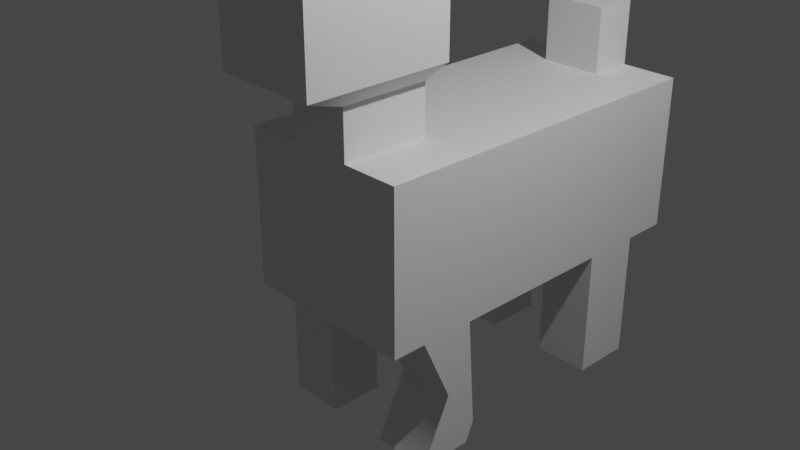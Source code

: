 # Source: DOGGOANIM.blend  (saved by Blender 2.82.7; exported with 4.5.12 LTS)
import bpy
from mathutils import Matrix  # noqa: F401  (used for matrix-valued properties, if any)

bpy.ops.wm.read_factory_settings(use_empty=True)
scene = bpy.context.scene
scene.name = 'Scene'

# ---- collections
col_collection = bpy.data.collections.new('Collection'); scene.collection.children.link(col_collection)

# ---- materials (node trees are filled in below, after node groups)
mat_material_001 = bpy.data.materials.new('Material.001')
mat_material_001.use_transparent_shadow = False

# ---- material node trees
mat_material_001.use_nodes = True; mat_material_001.node_tree.nodes.clear()
_N = mat_material_001.node_tree.nodes; _L = mat_material_001.node_tree.links
n0 = _N.new('ShaderNodeOutputMaterial'); n0.name = 'Material Output'; n0.location = (300, 300)
n1 = _N.new('ShaderNodeBsdfPrincipled'); n1.name = 'Principled BSDF'; n1.location = (10, 300)
n1.distribution = 'GGX'
n1.subsurface_method = 'BURLEY'
n1.inputs[3].default_value = 1.45
n1.inputs[27].default_value = (0.0, 0.0, 0.0, 1.0)
n1.inputs[28].default_value = 1.0
_L.new(n1.outputs[0], n0.inputs[0])
n0.is_active_output = True

# ---- world
world_world = bpy.data.worlds.new('World'); scene.world = world_world
world_world.use_nodes = True; world_world.node_tree.nodes.clear()
_N = world_world.node_tree.nodes; _L = world_world.node_tree.links
n0 = _N.new('ShaderNodeOutputWorld'); n0.name = 'World Output'; n0.location = (300, 300)
n1 = _N.new('ShaderNodeBackground'); n1.name = 'Background'; n1.location = (10, 300)
n1.inputs[0].default_value = (0.05088, 0.05088, 0.05088, 1.0)
_L.new(n1.outputs[0], n0.inputs[0])
n0.is_active_output = True
world_world.color = (0.05088, 0.05088, 0.05088)
world_world.use_sun_shadow = False
world_world.sun_shadow_jitter_overblur = 0.0

# ---- cameras
cam_camera = bpy.data.cameras.new('Camera')
cam_camera.clip_end = 100.0
cam_camera.ortho_scale = 7.314

# ---- lights
light_light = bpy.data.lights.new('Light', 'POINT')
light_light.transmission_factor = 0.0
light_light.energy = 1000.0
light_light.shadow_soft_size = 0.1
light_light.shadow_maximum_resolution = 0.006
light_light.use_absolute_resolution = True

# ---- meshes
me_cube_001 = bpy.data.meshes.new('Cube.001')
me_cube_001.from_pydata([(-0.3714, 1.0, 0.6094), (-1.0, 1.0, 0.6094), (-1.0, 1.0, 1.0), (-0.3714, 1.0, 1.0), (-0.3714, -0.7785, 1.0), (-1.0, -0.7785, 1.0), (-1.0, -0.7785, -0.01276), (-1.0, 1.0, -0.01276), (-1.0, 1.0, -0.4544), (-1.0, -0.7785, -0.4544), (0.3465, -0.7785, 0.6094), (1.0, -0.7785, 0.6094), (1.0, -0.7785, 1.0), (0.3465, -0.7785, 1.0), (1.0, 1.0, 0.6094), (1.0, 1.0, 1.0), (-0.3714, -0.7785, -0.4544), (-1.0, -0.7785, -1.442), (-0.3714, -0.7785, -1.442), (-0.3714, -0.7785, -2.647), (-1.0, -0.7785, -2.647), (-1.0, -0.7785, -3.162), (-0.3714, -0.7785, -3.162), (0.3465, 1.0, -0.4544), (1.0, 1.0, -0.4544), (1.0, 1.0, -1.442), (0.3465, 1.0, -1.442), (1.0, -0.7785, -0.4544), (1.0, -0.7785, -1.442), (-1.0, 1.0, -1.442), (0.3465, -0.7785, -3.162), (0.3465, 1.0, -3.162), (1.0, 1.0, -3.162), (1.0, -0.7785, -3.162), (0.3465, 1.0, -2.647), (1.0, 1.0, -2.647), (1.0, -0.7785, -2.647), (-1.0, 1.0, -2.647), (-1.0, 1.0, -3.162), (1.0, -0.7785, 0.2983), (1.0, 1.0, 0.2983), (0.3465, -0.7785, -2.647), (1.0, -2.249, -2.647), (0.3465, -2.249, -2.647), (-1.0, -0.7785, 0.6094), (-0.3714, 1.0, 0.2983), (-1.0, 1.0, 0.2983), (-0.3714, 1.0, -0.4544), (-0.3714, 1.0, -0.01276), (0.3465, -0.7785, -0.4544), (1.0, -0.7785, -0.01276), (0.3465, -0.7785, -0.01276), (1.0, 1.0, -0.01276), (-1.0, -0.7785, 0.2983), (-1.0, 1.0, -1.957), (-1.0, -0.7785, -1.957), (1.0, -0.7785, -1.957), (1.0, 1.0, -1.957), (0.3465, 1.0, -1.957), (-0.3714, -0.7785, -1.957), (0.3465, -0.7785, -1.957), (0.3465, -2.249, -1.957), (1.0, -2.249, -1.957), (-1.0, -2.249, -0.01276), (-1.0, -2.249, 0.2983), (0.1412, 1.0, -1.957), (0.1412, 1.0, -2.647), (0.3465, -0.7785, -1.442), (0.1412, 1.0, -1.442), (0.1412, -0.7785, -0.4544), (0.1412, -0.7785, -0.01276), (0.3465, 1.0, -0.01276), (0.3465, 1.0, 0.2983), (0.3465, 1.0, 0.6094), (0.1412, -0.7785, 0.2983), (0.3465, -0.7785, 0.2983), (0.1412, -0.7785, 0.6094), (-0.1887, 1.0, -3.162), (-0.3714, 1.0, -3.162), (-0.3714, 1.746, -3.162), (-0.1887, 1.746, -3.162), (0.1412, -0.7785, -3.162), (0.1412, 1.0, -3.162), (0.1412, 1.0, -0.4544), (0.1412, -0.7785, 1.0), (0.3465, 1.0, 1.0), (-0.3714, -0.7785, 0.6094), (-0.3714, 1.0, -1.442), (-0.3714, 1.0, -2.647), (-0.3714, -2.249, -1.957), (-0.3714, -2.249, -2.647), (-0.3714, -0.7785, -0.01276), (-0.3714, 1.0, -1.957), (-0.1887, -0.7785, -1.957), (-0.1887, -0.7785, -2.647), (-0.1887, -0.7785, -1.442), (-0.1887, 1.0, -0.4544), (-0.1887, 1.0, -0.01276), (-0.3714, 1.55, 1.0), (-0.3714, 1.55, 0.6094), (-0.1887, -0.7785, -3.162), (-0.1887, -0.7785, -0.4544), (-0.1887, -0.7785, 1.0), (-0.1887, 1.0, 1.0), (-0.3714, 1.55, -0.01276), (-0.1887, 1.55, -0.01276), (0.3465, 1.55, 1.0), (0.3465, 1.55, 0.6094), (0.578, 1.772, 0.9409), (0.578, 1.772, 1.583), (-0.3714, 1.55, 0.2983), (-0.6029, 1.772, 0.9409), (-0.6029, 1.772, 0.4292), (0.3465, 1.55, -0.01276), (0.3465, 1.55, 0.2983), (0.1412, 1.0, 1.0), (0.1412, 1.55, 1.0), (0.2403, 1.772, 1.583), (0.578, 2.839, 1.583), (0.2403, 2.839, 1.583), (-0.6029, 1.772, 1.583), (-0.6029, 2.839, 1.583), (-0.6029, 2.839, 0.9409), (-0.6029, 1.772, -0.08259), (-0.3024, 1.772, -0.08259), (0.578, 1.772, -0.08259), (0.578, 1.772, 0.4292), (-0.3024, 2.839, 0.4292), (-0.6029, 2.839, 0.4292), (-0.3024, 2.839, 0.9409), (-0.3024, 2.839, 1.583), (0.578, 2.839, -0.08259), (0.578, 2.839, 0.4292), (0.578, 2.839, 0.9409), (-0.6029, 2.839, -0.08259), (-0.3024, 2.839, -0.08259), (0.3465, -2.249, 0.2983), (1.0, -2.249, 0.2983), (1.0, -2.249, 0.6094), (0.3465, -2.249, 0.6094), (-1.0, -2.249, -1.957), (-1.0, -2.249, -2.647), (-0.3714, -2.249, 0.2983), (-0.3714, -2.249, 0.6094), (-1.0, -2.249, 0.6094), (-0.3714, -0.7785, 0.2983), (0.3465, -2.249, -0.01276), (-0.3714, -2.249, -0.01276), (1.0, -2.249, -0.01276), (0.1412, 1.746, -2.647), (0.3465, 1.746, -2.647), (0.3465, 1.746, -3.162), (0.1412, 1.746, -3.162), (-0.3714, 1.746, -2.647), (-0.3024, 3.495, -0.08259), (-0.3024, 3.495, 0.4292), (-0.1887, -0.7785, -0.01276), (-0.1887, -0.7785, 0.2983), (0.2403, 2.839, -0.08259), (0.2403, 2.839, 0.4292), (0.2403, 3.495, 0.4292), (0.2403, 3.495, -0.08259), (-0.1887, 1.0, -2.647), (-0.1887, 1.746, -2.647), (0.2403, 1.772, -0.08259), (0.2403, 2.839, 0.9409), (-0.1887, 1.55, 1.0), (-0.3024, 1.772, 1.583), (0.1412, 1.55, -0.01276), (0.1412, 1.0, -0.01276), (0.1412, -0.7785, -1.442), (0.1412, -0.7785, -2.647), (0.1412, -0.7785, -1.957), (-0.1887, -0.7785, 0.6094), (-0.1887, 1.0, -1.442), (-0.1887, 1.0, -1.957), (-0.6029, 3.495, -0.08259), (-0.6029, 3.495, 0.4292), (0.578, 3.495, -0.08259), (0.578, 3.495, 0.4292), (-1.0, -1.514, 0.2983), (-1.0, -1.514, -0.01276), (-0.3714, -1.514, 0.2983), (-0.3714, -1.514, 0.6094), (-1.0, -1.514, 0.6094), (-0.3714, -1.514, -0.01276), (0.3465, -1.521, -2.647), (1.0, -1.521, -2.647), (1.0, -1.521, -1.957), (0.3465, -1.521, -1.957), (-0.3714, -1.514, -2.647), (-0.3714, -1.514, -1.957), (-1.0, -1.514, -1.957), (-1.0, -1.514, -2.647), (1.0, -1.775, 0.07587), (1.0, -1.527, 0.2633), (0.3465, -1.527, 0.2633), (0.3465, -1.775, 0.07587), (0.3465, -2.023, -0.1116), (1.0, -2.023, -0.1116)], [], [(0, 1, 2, 3), (4, 3, 2, 5), (6, 7, 8, 9), (10, 11, 12, 13), (11, 14, 15, 12), (16, 9, 17, 18), (19, 20, 21, 22), (23, 24, 25, 26), (24, 27, 28, 25), (9, 8, 29, 17), (30, 31, 32, 33), (34, 35, 32, 31), (35, 36, 33, 32), (20, 37, 38, 21), (39, 40, 14, 11), (186, 187, 42, 43), (5, 2, 1, 44), (45, 46, 1, 0), (47, 8, 7, 48), (49, 27, 50, 51), (27, 24, 52, 50), (53, 46, 7, 6), (17, 29, 54, 55), (25, 28, 56, 57), (26, 25, 57, 58), (18, 17, 55, 59), (55, 54, 37, 20), (57, 56, 36, 35), (58, 57, 35, 34), (188, 189, 61, 62), (180, 181, 63, 64), (65, 58, 34, 66), (28, 67, 60, 56), (68, 26, 58, 65), (69, 49, 51, 70), (24, 23, 71, 52), (40, 72, 73, 14), (74, 75, 10, 76), (77, 78, 79, 80), (81, 82, 31, 30), (83, 23, 26, 68), (36, 41, 30, 33), (27, 49, 67, 28), (76, 10, 13, 84), (12, 15, 85, 13), (14, 73, 85, 15), (44, 86, 4, 5), (8, 47, 87, 29), (21, 38, 78, 22), (37, 88, 78, 38), (190, 191, 89, 90), (9, 16, 91, 6), (29, 87, 92, 54), (54, 92, 88, 37), (93, 59, 19, 94), (95, 18, 59, 93), (96, 47, 48, 97), (0, 3, 98, 99), (94, 19, 22, 100), (101, 16, 18, 95), (102, 103, 3, 4), (97, 48, 104, 105), (106, 107, 108, 109), (110, 99, 111, 112), (45, 0, 99, 110), (72, 71, 113, 114), (115, 85, 106, 116), (85, 73, 107, 106), (117, 109, 118, 119), (111, 120, 121, 122), (105, 104, 123, 124), (99, 98, 120, 111), (116, 106, 109, 117), (114, 113, 125, 126), (127, 128, 122, 129), (129, 122, 121, 130), (126, 125, 131, 132), (112, 111, 122, 128), (109, 108, 133, 118), (124, 123, 134, 135), (136, 137, 138, 139), (89, 140, 141, 90), (62, 61, 43, 42), (64, 142, 143, 144), (194, 195, 138, 137), (192, 193, 141, 140), (187, 188, 62, 42), (182, 183, 143, 142), (195, 196, 139, 138), (197, 198, 146, 136), (189, 186, 43, 61), (191, 192, 140, 89), (193, 190, 90, 141), (183, 184, 144, 143), (181, 185, 147, 63), (198, 199, 148, 146), (149, 150, 151, 152), (78, 88, 153, 79), (66, 34, 150, 149), (34, 31, 151, 150), (196, 197, 136, 139), (185, 182, 142, 147), (199, 194, 137, 148), (63, 147, 142, 64), (146, 148, 137, 136), (123, 112, 128, 134), (108, 126, 132, 133), (127, 135, 154, 155), (107, 114, 126, 108), (73, 72, 114, 107), (48, 45, 110, 104), (104, 110, 112, 123), (70, 51, 75, 74), (52, 71, 72, 40), (184, 180, 64, 144), (44, 1, 46, 53), (48, 7, 46, 45), (50, 52, 40, 39), (156, 70, 74, 157), (158, 159, 160, 161), (162, 66, 149, 163), (163, 149, 152, 80), (125, 164, 158, 131), (133, 165, 119, 118), (132, 159, 165, 133), (166, 116, 117, 167), (113, 168, 164, 125), (167, 117, 119, 130), (103, 115, 116, 166), (71, 169, 168, 113), (13, 85, 115, 84), (49, 69, 170, 67), (41, 171, 81, 30), (23, 83, 169, 71), (67, 170, 172, 60), (60, 172, 171, 41), (173, 76, 84, 102), (96, 83, 68, 174), (100, 77, 82, 81), (31, 82, 152, 151), (157, 74, 76, 173), (101, 69, 70, 156), (174, 68, 65, 175), (175, 65, 66, 162), (92, 175, 162, 88), (87, 174, 175, 92), (16, 101, 156, 91), (145, 157, 173, 86), (22, 78, 77, 100), (47, 96, 174, 87), (86, 173, 102, 4), (3, 103, 166, 98), (120, 167, 130, 121), (98, 166, 167, 120), (153, 163, 80, 79), (88, 162, 163, 153), (91, 156, 157, 145), (158, 135, 127, 159), (164, 124, 135, 158), (165, 129, 130, 119), (159, 127, 129, 165), (168, 105, 124, 164), (169, 97, 105, 168), (84, 115, 103, 102), (69, 101, 95, 170), (171, 94, 100, 81), (83, 96, 97, 169), (170, 95, 93, 172), (172, 93, 94, 171), (82, 77, 80, 152), (154, 176, 177, 155), (178, 161, 160, 179), (131, 158, 161, 178), (134, 128, 177, 176), (128, 127, 155, 177), (159, 132, 179, 160), (135, 134, 176, 154), (132, 131, 178, 179), (44, 53, 180, 184), (91, 145, 182, 185), (6, 91, 185, 181), (86, 44, 184, 183), (145, 86, 183, 182), (53, 6, 181, 180), (60, 41, 186, 189), (36, 56, 188, 187), (56, 60, 189, 188), (41, 36, 187, 186), (20, 19, 190, 193), (59, 55, 192, 191), (55, 20, 193, 192), (19, 59, 191, 190), (50, 39, 194, 199), (10, 75, 197, 196), (51, 50, 199, 198), (75, 51, 198, 197), (11, 10, 196, 195), (39, 11, 195, 194)])
me_cube_001.polygons.foreach_set('use_smooth', [True] * 198)
_k = set([(0, 3), (0, 45), (1, 2), (1, 46), (2, 3), (2, 5), (3, 98), (4, 5), (4, 102), (5, 44), (6, 9), (6, 91), (6, 181), (7, 8), (7, 46), (8, 29), (9, 17), (10, 11), (10, 75), (10, 196), (11, 12), (11, 195), (12, 13), (12, 15), (13, 84), (14, 15), (14, 40), (15, 85), (17, 55), (19, 20), (19, 59), (19, 190), (20, 21), (20, 193), (21, 22), (21, 38), (22, 100), (24, 25), (24, 52), (25, 57), (27, 28), (27, 50), (28, 56), (29, 54), (30, 33), (30, 81), (31, 32), (31, 34), (31, 151), (32, 33), (32, 35), (33, 36), (34, 66), (34, 150), (35, 57), (36, 41), (36, 187), (37, 38), (37, 54), (38, 78), (40, 52), (41, 60), (41, 186), (42, 43), (42, 62), (42, 187), (43, 61), (43, 186), (44, 86), (44, 184), (45, 48), (48, 97), (48, 104), (50, 51), (50, 199), (51, 75), (51, 198), (55, 59), (55, 192), (56, 60), (56, 188), (59, 191), (60, 189), (61, 62), (61, 189), (62, 188), (63, 64), (63, 147), (63, 181), (64, 144), (66, 162), (71, 72), (71, 113), (71, 169), (72, 73), (73, 85), (78, 79), (78, 88), (79, 80), (79, 153), (80, 152), (81, 100), (84, 102), (85, 106), (86, 145), (86, 183), (88, 153), (88, 162), (89, 90), (89, 140), (89, 191), (90, 141), (90, 190), (91, 145), (91, 185), (97, 169), (98, 99), (98, 120), (98, 166), (99, 110), (104, 105), (104, 110), (104, 123), (105, 168), (106, 107), (106, 109), (106, 116), (107, 114), (108, 109), (108, 126), (109, 117), (109, 118), (111, 112), (111, 120), (112, 123), (113, 114), (113, 125), (113, 168), (116, 166), (117, 167), (118, 119), (118, 133), (119, 130), (120, 121), (120, 167), (121, 122), (121, 130), (122, 128), (123, 124), (123, 134), (124, 164), (125, 126), (125, 131), (125, 164), (127, 128), (127, 135), (127, 155), (128, 177), (131, 178), (132, 133), (132, 159), (132, 179), (134, 176), (135, 154), (135, 158), (136, 139), (136, 146), (137, 138), (137, 148), (138, 139), (138, 195), (139, 196), (140, 141), (140, 192), (141, 193), (142, 143), (142, 147), (143, 144), (143, 183), (144, 184), (146, 148), (146, 198), (147, 185), (148, 199), (149, 150), (149, 163), (150, 151), (151, 152), (153, 163), (154, 155), (154, 176), (155, 177), (158, 159), (158, 161), (159, 160), (160, 161), (160, 179), (161, 178), (176, 177), (178, 179)])
me_cube_001.attributes.new('sharp_edge', 'BOOLEAN', 'EDGE').data.foreach_set('value', [ (min(e.vertices), max(e.vertices)) in _k for e in me_cube_001.edges])
_uv = me_cube_001.uv_layers.new(name='UVMap')
_uv.uv.foreach_set('vector', [0.7964, 0.7012, 0.875, 0.7012, 0.875, 0.75, 0.7964, 0.75, 0.375, 0.9214, 0.625, 0.9214, 0.625, 1.0, 0.375, 1.0, 0.375, 0.1266, 0.625, 0.1266, 0.625, 0.25, 0.375, 0.25, 0.2933, 0.7012, 0.375, 0.7012, 0.375, 0.75, 0.2933, 0.75, 0.375, 0.7012, 0.625, 0.7012, 0.625, 0.75, 0.375, 0.75, 0.2036, 0.5, 0.125, 0.5, 0.125, 0.5, 0.2036, 0.5, 0.2036, 0.5, 0.125, 0.5, 0.125, 0.5, 0.2036, 0.5, 0.7067, 0.5, 0.625, 0.5, 0.625, 0.5, 0.7067, 0.5, 0.625, 0.5, 0.375, 0.5, 0.375, 0.5, 0.625, 0.5, 0.375, 0.25, 0.625, 0.25, 0.625, 0.25, 0.375, 0.25, 0.375, 0.4183, 0.625, 0.4183, 0.625, 0.5, 0.375, 0.5, 0.7067, 0.5, 0.625, 0.5, 0.625, 0.5, 0.7067, 0.5, 0.625, 0.5, 0.375, 0.5, 0.375, 0.5, 0.625, 0.5, 0.375, 0.25, 0.625, 0.25, 0.625, 0.25, 0.375, 0.25, 0.375, 0.6623, 0.625, 0.6623, 0.625, 0.7012, 0.375, 0.7012, 0.2933, 0.5, 0.375, 0.5, 0.375, 0.5, 0.2933, 0.5, 0.375, 0.0, 0.625, 0.0, 0.625, 0.04882, 0.375, 0.04882, 0.7964, 0.6623, 0.875, 0.6623, 0.875, 0.7012, 0.7964, 0.7012, 0.7964, 0.5, 0.875, 0.5, 0.875, 0.6234, 0.7964, 0.6234, 0.2933, 0.5, 0.375, 0.5, 0.375, 0.6234, 0.2933, 0.6234, 0.375, 0.5, 0.625, 0.5, 0.625, 0.6234, 0.375, 0.6234, 0.375, 0.08771, 0.625, 0.08771, 0.625, 0.1266, 0.375, 0.1266, 0.375, 0.25, 0.625, 0.25, 0.625, 0.25, 0.375, 0.25, 0.625, 0.5, 0.375, 0.5, 0.375, 0.5, 0.625, 0.5, 0.7067, 0.5, 0.625, 0.5, 0.625, 0.5, 0.7067, 0.5, 0.2036, 0.5, 0.125, 0.5, 0.125, 0.5, 0.2036, 0.5, 0.375, 0.25, 0.625, 0.25, 0.625, 0.25, 0.375, 0.25, 0.625, 0.5, 0.375, 0.5, 0.375, 0.5, 0.625, 0.5, 0.7067, 0.5, 0.625, 0.5, 0.625, 0.5, 0.7067, 0.5, 0.375, 0.5, 0.2933, 0.5, 0.2933, 0.5, 0.375, 0.5, 0.375, 0.08771, 0.375, 0.1266, 0.375, 0.1266, 0.375, 0.08771, 0.7324, 0.5, 0.7067, 0.5, 0.7067, 0.5, 0.7324, 0.5, 0.375, 0.5, 0.2933, 0.5, 0.2933, 0.5, 0.375, 0.5, 0.7324, 0.5, 0.7067, 0.5, 0.7067, 0.5, 0.7324, 0.5, 0.2676, 0.5, 0.2933, 0.5, 0.2933, 0.6234, 0.2676, 0.6234, 0.625, 0.5, 0.7067, 0.5, 0.7067, 0.6234, 0.625, 0.6234, 0.625, 0.6623, 0.7067, 0.6623, 0.7067, 0.7012, 0.625, 0.7012, 0.2676, 0.6623, 0.2933, 0.6623, 0.2933, 0.7012, 0.2676, 0.7012, 0.625, 0.3514, 0.625, 0.3286, 0.625, 0.3286, 0.625, 0.3514, 0.375, 0.3926, 0.625, 0.3926, 0.625, 0.4183, 0.375, 0.4183, 0.7324, 0.5, 0.7067, 0.5, 0.7067, 0.5, 0.7324, 0.5, 0.375, 0.5, 0.2933, 0.5, 0.2933, 0.5, 0.375, 0.5, 0.375, 0.5, 0.2933, 0.5, 0.2933, 0.5, 0.375, 0.5, 0.2676, 0.7012, 0.2933, 0.7012, 0.2933, 0.75, 0.2676, 0.75, 0.375, 0.75, 0.625, 0.75, 0.625, 0.8317, 0.375, 0.8317, 0.625, 0.7012, 0.7067, 0.7012, 0.7067, 0.75, 0.625, 0.75, 0.125, 0.7012, 0.2036, 0.7012, 0.2036, 0.75, 0.125, 0.75, 0.875, 0.5, 0.7964, 0.5, 0.7964, 0.5, 0.875, 0.5, 0.375, 0.25, 0.625, 0.25, 0.625, 0.3286, 0.375, 0.3286, 0.875, 0.5, 0.7964, 0.5, 0.7964, 0.5, 0.875, 0.5, 0.2036, 0.5, 0.2036, 0.5, 0.2036, 0.5, 0.2036, 0.5, 0.125, 0.5, 0.2036, 0.5, 0.2036, 0.6234, 0.125, 0.6234, 0.875, 0.5, 0.7964, 0.5, 0.7964, 0.5, 0.875, 0.5, 0.875, 0.5, 0.7964, 0.5, 0.7964, 0.5, 0.875, 0.5, 0.2264, 0.5, 0.2036, 0.5, 0.2036, 0.5, 0.2264, 0.5, 0.2264, 0.5, 0.2036, 0.5, 0.2036, 0.5, 0.2264, 0.5, 0.7736, 0.5, 0.7964, 0.5, 0.7964, 0.6234, 0.7736, 0.6234, 0.7964, 0.7012, 0.7964, 0.75, 0.7964, 0.75, 0.7964, 0.7012, 0.2264, 0.5, 0.2036, 0.5, 0.2036, 0.5, 0.2264, 0.5, 0.2264, 0.5, 0.2036, 0.5, 0.2036, 0.5, 0.2264, 0.5, 0.375, 0.8986, 0.625, 0.8986, 0.625, 0.9214, 0.375, 0.9214, 0.7736, 0.6234, 0.7964, 0.6234, 0.7964, 0.6234, 0.7736, 0.6234, 0.7067, 0.75, 0.7067, 0.7012, 0.7067, 0.7012, 0.7067, 0.75, 0.7964, 0.6623, 0.7964, 0.7012, 0.7964, 0.7012, 0.7964, 0.6623, 0.7964, 0.6623, 0.7964, 0.7012, 0.7964, 0.7012, 0.7964, 0.6623, 0.7067, 0.6623, 0.7067, 0.6234, 0.7067, 0.6234, 0.7067, 0.6623, 0.625, 0.8574, 0.625, 0.8317, 0.625, 0.8317, 0.625, 0.8574, 0.7067, 0.75, 0.7067, 0.7012, 0.7067, 0.7012, 0.7067, 0.75, 0.625, 0.8574, 0.625, 0.8317, 0.625, 0.8317, 0.625, 0.8574, 0.7964, 0.7012, 0.7964, 0.75, 0.7964, 0.75, 0.7964, 0.7012, 0.7736, 0.6234, 0.7964, 0.6234, 0.7964, 0.6234, 0.7736, 0.6234, 0.7964, 0.7012, 0.7964, 0.75, 0.7964, 0.75, 0.7964, 0.7012, 0.625, 0.8574, 0.625, 0.8317, 0.625, 0.8317, 0.625, 0.8574, 0.7067, 0.6623, 0.7067, 0.6234, 0.7067, 0.6234, 0.7067, 0.6623, 0.7736, 0.6623, 0.7964, 0.6623, 0.7964, 0.7012, 0.7736, 0.7012, 0.7736, 0.7012, 0.7964, 0.7012, 0.7964, 0.75, 0.7736, 0.75, 0.7067, 0.6623, 0.7067, 0.6234, 0.7067, 0.6234, 0.7067, 0.6623, 0.7964, 0.6623, 0.7964, 0.7012, 0.7964, 0.7012, 0.7964, 0.6623, 0.7067, 0.75, 0.7067, 0.7012, 0.7067, 0.7012, 0.7067, 0.75, 0.7736, 0.6234, 0.7964, 0.6234, 0.7964, 0.6234, 0.7736, 0.6234, 0.2933, 0.6623, 0.375, 0.6623, 0.375, 0.7012, 0.2933, 0.7012, 0.2036, 0.5, 0.125, 0.5, 0.125, 0.5, 0.2036, 0.5, 0.375, 0.5, 0.2933, 0.5, 0.2933, 0.5, 0.375, 0.5, 0.125, 0.6623, 0.2036, 0.6623, 0.2036, 0.7012, 0.125, 0.7012, 0.375, 0.6623, 0.375, 0.7012, 0.375, 0.7012, 0.375, 0.6623, 0.375, 0.25, 0.375, 0.25, 0.375, 0.25, 0.375, 0.25, 0.375, 0.5, 0.375, 0.5, 0.375, 0.5, 0.375, 0.5, 0.2036, 0.6623, 0.2036, 0.7012, 0.2036, 0.7012, 0.2036, 0.6623, 0.375, 0.7012, 0.2933, 0.7012, 0.2933, 0.7012, 0.375, 0.7012, 0.2933, 0.6623, 0.2933, 0.6234, 0.2933, 0.6234, 0.2933, 0.6623, 0.2933, 0.5, 0.2933, 0.5, 0.2933, 0.5, 0.2933, 0.5, 0.2036, 0.5, 0.125, 0.5, 0.125, 0.5, 0.2036, 0.5, 0.125, 0.5, 0.2036, 0.5, 0.2036, 0.5, 0.125, 0.5, 0.2036, 0.7012, 0.125, 0.7012, 0.125, 0.7012, 0.2036, 0.7012, 0.125, 0.6234, 0.2036, 0.6234, 0.2036, 0.6234, 0.125, 0.6234, 0.2933, 0.6234, 0.375, 0.6234, 0.375, 0.6234, 0.2933, 0.6234, 0.7324, 0.5, 0.7067, 0.5, 0.7067, 0.5, 0.7324, 0.5, 0.7964, 0.5, 0.7964, 0.5, 0.7964, 0.5, 0.7964, 0.5, 0.7324, 0.5, 0.7067, 0.5, 0.7067, 0.5, 0.7324, 0.5, 0.7067, 0.5, 0.7067, 0.5, 0.7067, 0.5, 0.7067, 0.5, 0.2933, 0.7012, 0.2933, 0.6623, 0.2933, 0.6623, 0.2933, 0.7012, 0.2036, 0.6234, 0.2036, 0.6623, 0.2036, 0.6623, 0.2036, 0.6234, 0.375, 0.6234, 0.375, 0.6623, 0.375, 0.6623, 0.375, 0.6234, 0.125, 0.6234, 0.2036, 0.6234, 0.2036, 0.6623, 0.125, 0.6623, 0.2933, 0.6234, 0.375, 0.6234, 0.375, 0.6623, 0.2933, 0.6623, 0.7964, 0.6234, 0.7964, 0.6623, 0.7964, 0.6623, 0.7964, 0.6234, 0.7067, 0.7012, 0.7067, 0.6623, 0.7067, 0.6623, 0.7067, 0.7012, 0.7736, 0.6623, 0.7736, 0.6234, 0.7736, 0.6234, 0.7736, 0.6623, 0.7067, 0.7012, 0.7067, 0.6623, 0.7067, 0.6623, 0.7067, 0.7012, 0.7067, 0.7012, 0.7067, 0.6623, 0.7067, 0.6623, 0.7067, 0.7012, 0.7964, 0.6234, 0.7964, 0.6623, 0.7964, 0.6623, 0.7964, 0.6234, 0.7964, 0.6234, 0.7964, 0.6623, 0.7964, 0.6623, 0.7964, 0.6234, 0.2676, 0.6234, 0.2933, 0.6234, 0.2933, 0.6623, 0.2676, 0.6623, 0.625, 0.6234, 0.7067, 0.6234, 0.7067, 0.6623, 0.625, 0.6623, 0.375, 0.04882, 0.375, 0.08771, 0.375, 0.08771, 0.375, 0.04882, 0.375, 0.04882, 0.625, 0.04882, 0.625, 0.08771, 0.375, 0.08771, 0.7964, 0.6234, 0.875, 0.6234, 0.875, 0.6623, 0.7964, 0.6623, 0.375, 0.6234, 0.625, 0.6234, 0.625, 0.6623, 0.375, 0.6623, 0.2264, 0.6234, 0.2676, 0.6234, 0.2676, 0.6623, 0.2264, 0.6623, 0.7324, 0.6234, 0.7324, 0.6623, 0.7324, 0.6623, 0.7324, 0.6234, 0.7736, 0.5, 0.7324, 0.5, 0.7324, 0.5, 0.7736, 0.5, 0.7736, 0.5, 0.7324, 0.5, 0.7324, 0.5, 0.7736, 0.5, 0.7067, 0.6234, 0.7324, 0.6234, 0.7324, 0.6234, 0.7067, 0.6234, 0.7067, 0.7012, 0.7324, 0.7012, 0.7324, 0.75, 0.7067, 0.75, 0.7067, 0.6623, 0.7324, 0.6623, 0.7324, 0.7012, 0.7067, 0.7012, 0.625, 0.8986, 0.625, 0.8574, 0.625, 0.8574, 0.625, 0.8986, 0.7067, 0.6234, 0.7324, 0.6234, 0.7324, 0.6234, 0.7067, 0.6234, 0.625, 0.8986, 0.625, 0.8574, 0.625, 0.8574, 0.625, 0.8986, 0.625, 0.8986, 0.625, 0.8574, 0.625, 0.8574, 0.625, 0.8986, 0.7067, 0.6234, 0.7324, 0.6234, 0.7324, 0.6234, 0.7067, 0.6234, 0.375, 0.8317, 0.625, 0.8317, 0.625, 0.8574, 0.375, 0.8574, 0.2933, 0.5, 0.2676, 0.5, 0.2676, 0.5, 0.2933, 0.5, 0.2933, 0.5, 0.2676, 0.5, 0.2676, 0.5, 0.2933, 0.5, 0.7067, 0.5, 0.7324, 0.5, 0.7324, 0.6234, 0.7067, 0.6234, 0.2933, 0.5, 0.2676, 0.5, 0.2676, 0.5, 0.2933, 0.5, 0.2933, 0.5, 0.2676, 0.5, 0.2676, 0.5, 0.2933, 0.5, 0.2264, 0.7012, 0.2676, 0.7012, 0.2676, 0.75, 0.2264, 0.75, 0.7736, 0.5, 0.7324, 0.5, 0.7324, 0.5, 0.7736, 0.5, 0.375, 0.3514, 0.625, 0.3514, 0.625, 0.3926, 0.375, 0.3926, 0.625, 0.4183, 0.625, 0.3926, 0.625, 0.3926, 0.625, 0.4183, 0.2264, 0.6623, 0.2676, 0.6623, 0.2676, 0.7012, 0.2264, 0.7012, 0.2264, 0.5, 0.2676, 0.5, 0.2676, 0.6234, 0.2264, 0.6234, 0.7736, 0.5, 0.7324, 0.5, 0.7324, 0.5, 0.7736, 0.5, 0.7736, 0.5, 0.7324, 0.5, 0.7324, 0.5, 0.7736, 0.5, 0.7964, 0.5, 0.7736, 0.5, 0.7736, 0.5, 0.7964, 0.5, 0.7964, 0.5, 0.7736, 0.5, 0.7736, 0.5, 0.7964, 0.5, 0.2036, 0.5, 0.2264, 0.5, 0.2264, 0.6234, 0.2036, 0.6234, 0.2036, 0.6623, 0.2264, 0.6623, 0.2264, 0.7012, 0.2036, 0.7012, 0.375, 0.3286, 0.625, 0.3286, 0.625, 0.3514, 0.375, 0.3514, 0.7964, 0.5, 0.7736, 0.5, 0.7736, 0.5, 0.7964, 0.5, 0.2036, 0.7012, 0.2264, 0.7012, 0.2264, 0.75, 0.2036, 0.75, 0.625, 0.9214, 0.625, 0.8986, 0.625, 0.8986, 0.625, 0.9214, 0.625, 0.9214, 0.625, 0.8986, 0.625, 0.8986, 0.625, 0.9214, 0.625, 0.9214, 0.625, 0.8986, 0.625, 0.8986, 0.625, 0.9214, 0.7964, 0.5, 0.7736, 0.5, 0.7736, 0.5, 0.7964, 0.5, 0.7964, 0.5, 0.7736, 0.5, 0.7736, 0.5, 0.7964, 0.5, 0.2036, 0.6234, 0.2264, 0.6234, 0.2264, 0.6623, 0.2036, 0.6623, 0.7324, 0.6234, 0.7736, 0.6234, 0.7736, 0.6623, 0.7324, 0.6623, 0.7324, 0.6234, 0.7736, 0.6234, 0.7736, 0.6234, 0.7324, 0.6234, 0.7324, 0.7012, 0.7736, 0.7012, 0.7736, 0.75, 0.7324, 0.75, 0.7324, 0.6623, 0.7736, 0.6623, 0.7736, 0.7012, 0.7324, 0.7012, 0.7324, 0.6234, 0.7736, 0.6234, 0.7736, 0.6234, 0.7324, 0.6234, 0.7324, 0.6234, 0.7736, 0.6234, 0.7736, 0.6234, 0.7324, 0.6234, 0.375, 0.8574, 0.625, 0.8574, 0.625, 0.8986, 0.375, 0.8986, 0.2676, 0.5, 0.2264, 0.5, 0.2264, 0.5, 0.2676, 0.5, 0.2676, 0.5, 0.2264, 0.5, 0.2264, 0.5, 0.2676, 0.5, 0.7324, 0.5, 0.7736, 0.5, 0.7736, 0.6234, 0.7324, 0.6234, 0.2676, 0.5, 0.2264, 0.5, 0.2264, 0.5, 0.2676, 0.5, 0.2676, 0.5, 0.2264, 0.5, 0.2264, 0.5, 0.2676, 0.5, 0.625, 0.3926, 0.625, 0.3514, 0.625, 0.3514, 0.625, 0.3926, 0.7736, 0.6234, 0.7964, 0.6234, 0.7964, 0.6623, 0.7736, 0.6623, 0.7067, 0.6234, 0.7324, 0.6234, 0.7324, 0.6623, 0.7067, 0.6623, 0.7067, 0.6234, 0.7324, 0.6234, 0.7324, 0.6234, 0.7067, 0.6234, 0.7964, 0.6234, 0.7964, 0.6623, 0.7964, 0.6623, 0.7964, 0.6234, 0.7964, 0.6623, 0.7736, 0.6623, 0.7736, 0.6623, 0.7964, 0.6623, 0.7324, 0.6623, 0.7067, 0.6623, 0.7067, 0.6623, 0.7324, 0.6623, 0.7736, 0.6234, 0.7964, 0.6234, 0.7964, 0.6234, 0.7736, 0.6234, 0.7067, 0.6623, 0.7067, 0.6234, 0.7067, 0.6234, 0.7067, 0.6623, 0.375, 0.04882, 0.375, 0.08771, 0.375, 0.08771, 0.375, 0.04882, 0.2036, 0.6234, 0.2036, 0.6623, 0.2036, 0.6623, 0.2036, 0.6234, 0.125, 0.6234, 0.2036, 0.6234, 0.2036, 0.6234, 0.125, 0.6234, 0.2036, 0.7012, 0.125, 0.7012, 0.125, 0.7012, 0.2036, 0.7012, 0.2036, 0.6623, 0.2036, 0.7012, 0.2036, 0.7012, 0.2036, 0.6623, 0.375, 0.08771, 0.375, 0.1266, 0.375, 0.1266, 0.375, 0.08771, 0.2933, 0.5, 0.2933, 0.5, 0.2933, 0.5, 0.2933, 0.5, 0.375, 0.5, 0.375, 0.5, 0.375, 0.5, 0.375, 0.5, 0.375, 0.5, 0.2933, 0.5, 0.2933, 0.5, 0.375, 0.5, 0.2933, 0.5, 0.375, 0.5, 0.375, 0.5, 0.2933, 0.5, 0.125, 0.5, 0.2036, 0.5, 0.2036, 0.5, 0.125, 0.5, 0.2036, 0.5, 0.125, 0.5, 0.125, 0.5, 0.2036, 0.5, 0.375, 0.25, 0.375, 0.25, 0.375, 0.25, 0.375, 0.25, 0.2036, 0.5, 0.2036, 0.5, 0.2036, 0.5, 0.2036, 0.5, 0.375, 0.6234, 0.375, 0.6623, 0.375, 0.6623, 0.375, 0.6234, 0.2933, 0.7012, 0.2933, 0.6623, 0.2933, 0.6623, 0.2933, 0.7012, 0.2933, 0.6234, 0.375, 0.6234, 0.375, 0.6234, 0.2933, 0.6234, 0.2933, 0.6623, 0.2933, 0.6234, 0.2933, 0.6234, 0.2933, 0.6623, 0.375, 0.7012, 0.2933, 0.7012, 0.2933, 0.7012, 0.375, 0.7012, 0.375, 0.6623, 0.375, 0.7012, 0.375, 0.7012, 0.375, 0.6623])
me_cube_001.materials.append(mat_material_001)
me_cube_001.use_remesh_fix_poles = True
me_cube_001.use_remesh_preserve_attributes = False
me_cube_001.use_mirror_vertex_groups = False
me_cube_001.update()
me_cube_001.normals_split_custom_set([tuple(v) for v in zip(*[iter([0.0, 1.0, 0.0, 0.0, 1.0, 0.0, 0.0, 1.0, 0.0, 0.0, 1.0, 0.0, 0.0, -3.351e-08, 1.0, 0.0, -2.234e-08, 1.0, 0.0, -3.351e-08, 1.0, 0.0, -3.351e-08, 1.0, -1.0, -3.928e-09, 0.0, -1.0, -5.891e-09, 0.0, -1.0, -1.697e-08, 0.0, -1.0, -1.697e-08, 0.0, 0.0, -1.0, 0.0, 0.0, -1.0, 0.0, 0.0, -1.0, 0.0, 0.0, -1.0, 0.0, 1.0, 0.0, 0.0, 1.0, 0.0, 0.0, 1.0, 0.0, 0.0, 1.0, 0.0, 0.0, 0.0, -1.0, 0.0, 0.0, -1.0, 0.0, 0.0, -1.0, 0.0, 0.0, -1.0, 0.0, 0.0, -1.0, 0.0, 0.0, -1.0, 0.0, 0.0, -1.0, 0.0, 0.0, -1.0, 0.0, 0.0, 1.0, 0.0, 0.0, 1.0, 0.0, 0.0, 1.0, 0.0, 0.0, 1.0, 0.0, 1.0, 4.15e-09, 0.0, 1.0, 4.15e-09, 0.0, 1.0, 0.0, 0.0, 1.0, 0.0, 0.0, -1.0, -1.697e-08, 0.0, -1.0, -1.697e-08, 0.0, -1.0, -1.697e-08, 0.0, -1.0, -1.697e-08, 0.0, 0.0, 0.0, -1.0, 0.0, 0.0, -1.0, 0.0, 0.0, -1.0, 0.0, 0.0, -1.0, 0.0, 1.0, 0.0, 0.0, 1.0, 0.0, 0.0, 1.0, 0.0, 0.0, 1.0, 0.0, 1.0, 0.0, 0.0, 1.0, 0.0, 0.0, 1.0, 0.0, 0.0, 1.0, 0.0, 0.0, -1.0, 0.0, 0.0, -1.0, 0.0, 0.0, -1.0, 0.0, 0.0, -1.0, 0.0, 0.0, 1.0, 0.0, 0.0, 1.0, 0.0, 0.0, 1.0, 0.0, 0.0, 1.0, 0.0, 0.0, 0.0, 0.0, -1.0, 0.0, 0.0, -1.0, 0.0, 0.0, -1.0, 0.0, 0.0, -1.0, -1.0, 0.0, 0.0, -1.0, 0.0, 0.0, -1.0, 0.0, 0.0, -1.0, 0.0, 0.0, 0.0, 1.0, 0.0, 0.0, 1.0, 0.0, 0.0, 1.0, 0.0, 0.0, 1.0, 0.0, 0.0, 1.0, 0.0, 0.0, 1.0, 0.0, 0.0, 1.0, 0.0, 0.0, 1.0, 0.0, 0.0, -1.0, 0.0, 0.0, -1.0, 0.0, 0.0, -1.0, 0.0, 0.0, -1.0, 0.0, 1.0, 4.15e-09, 0.0, 1.0, 4.15e-09, 0.0, 1.0, 4.15e-09, 0.0, 1.0, 2.721e-09, 0.0, -1.0, -2.946e-09, 0.0, -1.0, -5.891e-09, 0.0, -1.0, -5.891e-09, 0.0, -1.0, -3.928e-09, 0.0, -1.0, -1.697e-08, 0.0, -1.0, -1.697e-08, 0.0, -1.0, 0.0, 0.0, -1.0, 0.0, 0.0, 1.0, 0.0, 0.0, 1.0, 0.0, 0.0, 1.0, 0.0, 0.0, 1.0, 0.0, 0.0, 0.0, 1.0, 0.0, 0.0, 1.0, 0.0, 0.0, 1.0, 0.0, 0.0, 1.0, 0.0, 0.0, -1.0, 0.0, 0.0, -1.0, 0.0, 0.0, -1.0, 0.0, 0.0, -1.0, 0.0, -1.0, 0.0, 0.0, -1.0, 0.0, 0.0, -1.0, 0.0, 0.0, -1.0, 0.0, 0.0, 1.0, 0.0, 0.0, 1.0, 0.0, 0.0, 1.0, 0.0, 0.0, 1.0, 0.0, 0.0, 0.0, 1.0, 0.0, 0.0, 1.0, 0.0, 0.0, 1.0, 0.0, 0.0, 1.0, 0.0, 0.0, 0.0, 1.0, 0.0, 0.0, 1.0, 0.0, 0.0, 1.0, 0.0, 0.0, 1.0, -1.0, 3.258e-08, 0.0, -1.0, 6.516e-08, 0.0, -1.0, 1.303e-07, 0.0, -1.0, 6.516e-08, 0.0, 0.0, 1.0, 0.0, 0.0, 1.0, 0.0, 0.0, 1.0, 0.0, 0.0, 1.0, 0.0, 0.0, -1.0, 0.0, 0.0, -1.0, 0.0, 0.0, -1.0, 0.0, 0.0, -1.0, 0.0, 0.0, 1.0, 0.0, 0.0, 1.0, 0.0, 0.0, 1.0, 0.0, 0.0, 1.0, 0.0, 0.0, -1.0, 0.0, 0.0, -1.0, 0.0, 0.0, -1.0, 0.0, 0.0, -1.0, 0.0, 0.0, 1.0, 0.0, 0.0, 1.0, 0.0, 0.0, 1.0, 0.0, 0.0, 1.0, 0.0, 0.0, 1.0, 0.0, 0.0, 1.0, 0.0, 0.0, 1.0, 0.0, 0.0, 1.0, 0.0, 0.0, -1.0, 0.0, 0.0, -1.0, 0.0, 0.0, -1.0, 0.0, 0.0, -1.0, 0.0, 0.0, 0.0, -1.0, 0.0, 0.0, -1.0, 0.0, 0.0, -1.0, 0.0, 0.0, -1.0, 0.0, 0.0, -1.0, 0.0, 0.0, -1.0, 0.0, 0.0, -1.0, 0.0, 0.0, -1.0, 0.0, 1.0, 0.0, 0.0, 1.0, 0.0, 0.0, 1.0, 0.0, 0.0, 1.0, 0.0, 0.0, -1.0, 0.0, 0.0, -1.0, 0.0, 0.0, -1.0, 0.0, 0.0, -1.0, 0.0, 0.0, -1.0, 0.0, 0.0, -1.0, 0.0, 0.0, -1.0, 0.0, 0.0, -1.0, 0.0, 0.0, -1.0, 0.0, 0.0, -1.0, 0.0, 0.0, -1.0, 0.0, 0.0, -1.0, 0.0, 0.0, -3.351e-08, 1.0, 0.0, -3.351e-08, 1.0, 0.0, -2.234e-08, 1.0, 0.0, -3.351e-08, 1.0, 0.0, 1.0, 0.0, 0.0, 1.0, 0.0, 0.0, 1.0, 0.0, 0.0, 1.0, 0.0, 0.0, -1.0, 0.0, 0.0, -1.0, 0.0, 0.0, -1.0, 0.0, 0.0, -1.0, 0.0, 0.0, 1.0, 0.0, 0.0, 1.0, 0.0, 0.0, 1.0, 0.0, 0.0, 1.0, 0.0, 0.0, 0.0, -1.0, 0.0, 0.0, -1.0, 0.0, 0.0, -1.0, 0.0, 0.0, -1.0, 0.0, 1.0, 0.0, 0.0, 1.0, 0.0, 0.0, 1.0, 0.0, 0.0, 1.0, 0.0, 1.0, 0.0, 0.0, 1.0, 0.0, 0.0, 1.0, 0.0, 0.0, 1.0, 0.0, 0.0, 0.0, -1.0, 0.0, 0.0, -1.0, 0.0, 0.0, -1.0, 0.0, 0.0, -1.0, 0.0, 0.0, 1.0, 0.0, 0.0, 1.0, 0.0, 0.0, 1.0, 0.0, 0.0, 1.0, 0.0, 0.0, 1.0, 0.0, 0.0, 1.0, 0.0, 0.0, 1.0, 0.0, 0.0, 1.0, 0.0, 0.0, -1.0, 0.0, 0.0, -1.0, 0.0, 0.0, -1.0, 0.0, 0.0, -1.0, 0.0, 0.0, -1.0, 0.0, 0.0, -1.0, 0.0, 0.0, -1.0, 0.0, 0.0, -1.0, 0.0, 0.0, 1.0, 0.0, 0.0, 1.0, 0.0, 0.0, 1.0, 0.0, 0.0, 1.0, 0.0, -1.0, 0.0, 0.0, -1.0, 0.0, 0.0, -1.0, 0.0, 0.0, -1.0, 0.0, 0.0, 0.0, -1.0, 0.0, 0.0, -1.0, 0.0, 0.0, -1.0, 0.0, 0.0, -1.0, 0.0, 0.0, -1.0, 0.0, 0.0, -1.0, 0.0, 0.0, -1.0, 0.0, 0.0, -1.0, 0.0, 0.0, -3.351e-08, 1.0, 0.0, -1.676e-08, 1.0, 0.0, -2.234e-08, 1.0, 0.0, -3.351e-08, 1.0, 0.0, 0.0, -1.0, 0.0, 0.0, -1.0, 0.0, 0.0, -1.0, 0.0, 0.0, -1.0, 0.6921, -0.7218, 0.0, 0.6921, -0.7218, 0.0, 0.6921, -0.7218, 0.0, 0.6921, -0.7218, 0.0, -0.6921, -0.7218, 0.0, -0.6921, -0.7218, 0.0, -0.6921, -0.7218, 0.0, -0.6921, -0.7218, 0.0, -1.0, 0.0, 0.0, -1.0, 0.0, 0.0, -1.0, 0.0, 0.0, -1.0, 0.0, 0.0, 1.0, 0.0, 0.0, 1.0, 0.0, 0.0, 1.0, 0.0, 0.0, 1.0, 0.0, 0.0, 0.0, -1.676e-08, 1.0, 0.0, -2.234e-08, 1.0, 0.0, 0.0, 1.0, 0.0, 0.0, 1.0, 1.0, 0.0, 0.0, 1.0, 0.0, 0.0, 1.0, 0.0, 0.0, 1.0, 0.0, 0.0, 0.0, 0.0, 1.0, 0.0, 0.0, 1.0, 0.0, 0.0, 1.0, 0.0, 0.0, 1.0, -1.0, 0.0, 0.0, -1.0, 0.0, 0.0, -1.0, 0.0, 0.0, -1.0, 0.0, 0.0, 0.0, -0.3001, -0.9539, 0.0, -0.3001, -0.9539, 0.0, -0.3001, -0.9539, 0.0, -0.3001, -0.9539, -0.6921, -0.7218, 0.0, -0.6921, -0.7218, 0.0, -0.6921, -0.7218, 0.0, -0.6921, -0.7218, 0.0, 0.0, -0.9346, 0.3556, 0.0, -0.9346, 0.3556, 0.0, -0.9346, 0.3556, 0.0, -0.9346, 0.3556, 0.6921, -0.7218, 0.0, 0.6921, -0.7218, 0.0, 0.6921, -0.7218, 0.0, 0.6921, -0.7218, 0.0, 0.0, 1.0, 0.0, 0.0, 1.0, 0.0, 0.0, 1.0, 0.0, 0.0, 1.0, 0.0, 0.0, 1.0, 0.0, 0.0, 1.0, 0.0, 0.0, 1.0, 0.0, 0.0, 1.0, 0.0, 1.0, 0.0, 0.0, 1.0, 0.0, 0.0, 1.0, 0.0, 0.0, 1.0, 0.0, 0.0, -1.0, 0.0, 0.0, -1.0, 0.0, 0.0, -1.0, 0.0, 0.0, -1.0, 0.0, 0.0, 1.0, 0.0, 0.0, 1.0, 0.0, 0.0, 1.0, 0.0, 0.0, 1.0, 0.0, 0.0, 0.0, 0.0, -1.0, 0.0, 0.0, -1.0, 0.0, 0.0, -1.0, 0.0, 0.0, -1.0, 0.0, -1.0, 0.0, 0.0, -1.0, 0.0, 0.0, -1.0, 0.0, 0.0, -1.0, 0.0, 0.0, -1.0, 0.0, 0.0, -1.0, 0.0, 0.0, -1.0, 0.0, 0.0, -1.0, 0.0, 0.0, -1.0, 0.0, 0.0, -1.0, 0.0, 0.0, -1.0, 0.0, 0.0, -1.0, 0.0, 0.0, -1.0, 0.0, 0.0, -1.0, 0.0, 0.0, -1.0, 0.0, 0.0, -1.0, 0.0, 1.0, 0.0, 0.0, 1.0, 0.0, 0.0, 1.0, 0.0, 0.0, 1.0, 0.0, 0.0, -1.0, 0.0, 0.0, -1.0, 0.0, 0.0, -1.0, 0.0, 0.0, -1.0, 0.0, 0.0, 1.0, 0.0, 0.0, 1.0, 0.0, 0.0, 1.0, 0.0, 0.0, 1.0, 0.0, 0.0, 1.0, -8.145e-09, 0.0, 1.0, 0.0, 0.0, 1.0, 0.0, 0.0, 1.0, -3.258e-08, 0.0, 0.0, 0.0068, 1.0, 0.0, 0.0068, 1.0, 0.0, 0.4322, 0.9018, 0.0, 0.4322, 0.9018, -1.0, -3.93e-10, 0.0, -1.0, 4.851e-08, 0.0, -1.0, 6.956e-08, 0.0, -1.0, 2.506e-08, 0.0, -1.0, 0.0, 0.0, -1.0, 0.0, 0.0, -1.0, 0.0, 0.0, -1.0, 0.0, 0.0, 0.0, 0.0, 1.0, 0.0, 0.0, 1.0, 0.0, 0.0, 1.0, 0.0, 0.0, 1.0, 0.0, 0.0, -1.0, 0.0, 0.0, -1.0, 0.0, 0.0, -1.0, 0.0, 0.0, -1.0, 0.0, 4.054e-08, 1.0, 0.0, 4.054e-08, 1.0, 0.0, 8.109e-08, 1.0, 0.0, 8.109e-08, 1.0, 0.0, -2.471e-08, -1.0, 0.0, -2.471e-08, -1.0, 0.0, -2.534e-08, -1.0, 0.0, -2.534e-08, -1.0, 0.0, -0.1661, -0.9861, 0.0, -0.1661, -0.9861, 0.0, -0.4013, -0.916, 0.0, -0.4013, -0.916, 0.0, 1.0, 0.0, 0.0, 1.0, 0.0, 0.0, 1.0, 0.0, 0.0, 1.0, 0.0, -1.0, 0.0, 0.0, -1.0, 0.0, 0.0, -1.0, 0.0, 0.0, -1.0, 0.0, 0.0, 0.0, 0.0, 1.0, 0.0, 0.0, 1.0, 0.0, 0.0, 1.0, 0.0, 0.0, 1.0, 1.0, 0.0, 0.0, 1.0, 0.0, 0.0, 1.0, 0.0, 0.0, 1.0, 0.0, 0.0, -1.0, 0.0, 0.0, -1.0, -3.93e-10, 0.0, -1.0, 2.506e-08, 0.0, -1.0, 0.0, 0.0, 1.0, -1.629e-08, 0.0, 1.0, -8.145e-09, 0.0, 1.0, -3.258e-08, 0.0, 1.0, -6.516e-08, 0.0, 1.0, 0.0, 0.0, 1.0, 0.0, 0.0, 1.0, 0.0, 0.0, 1.0, 0.0, 0.0, 0.0, -1.0, 0.0, 0.0, -1.0, 0.0, 0.0, -1.0, 0.0, 0.0, -1.0, 0.0, 0.0, -1.0, 0.0, 0.0, -1.0, 0.0, 0.0, -1.0, 0.0, 0.0, -1.0, 0.0, -1.0, 0.0, 0.0, -1.0, 0.0, 0.0, -1.0, 0.0, 0.0, -1.0, 0.0, 0.0, 1.0, 0.0, 0.0, 1.0, 0.0, 0.0, 1.0, 0.0, 0.0, 1.0, 0.0, 0.0, 1.0, 0.0, 0.0, 1.0, 0.0, 0.0, 1.0, 0.0, 0.0, 1.0, 0.0, 0.0, 0.6921, -0.7218, 0.0, 0.6921, -0.7218, 0.0, 0.6921, -0.7218, 0.0, 0.6921, -0.7218, 0.0, 1.0, 0.0, 0.0, 1.0, 0.0, 0.0, 1.0, 0.0, 0.0, 1.0, 0.0, 0.0, -1.0, 0.0, 0.0, -1.0, 0.0, 0.0, -1.0, 0.0, 0.0, -1.0, 0.0, 0.0, -0.6921, -0.7218, 0.0, -0.6921, -0.7218, 0.0, -0.6921, -0.7218, 0.0, -0.6921, -0.7218, 0.0, 0.0, -1.0, 0.0, 0.0, -1.0, 0.0, 0.0, -1.0, 0.0, 0.0, -1.0, 0.0, 0.0, 1.0, 0.0, 0.0, 1.0, 0.0, 0.0, 1.0, 0.0, 0.0, 1.0, 0.0, -1.0, 0.0, 0.0, -1.0, 3.258e-08, 0.0, -1.0, 6.516e-08, 0.0, -1.0, 0.0, 0.0, -1.0, 0.0, 0.0, -1.0, 0.0, 0.0, -1.0, -5.891e-09, 0.0, -1.0, -2.946e-09, 0.0, 0.0, 1.0, 0.0, 0.0, 1.0, 0.0, 0.0, 1.0, 0.0, 0.0, 1.0, 0.0, 1.0, 2.721e-09, 0.0, 1.0, 4.15e-09, 0.0, 1.0, 0.0, 0.0, 1.0, 0.0, 0.0, 0.0, -1.0, 0.0, 0.0, -1.0, 0.0, 0.0, -1.0, 0.0, 0.0, -1.0, 0.0, -1.0, 0.0, 0.0, -1.0, 0.0, 0.0, -1.0, 0.0, 0.0, -1.0, 0.0, 0.0, 0.0, 0.0, 1.0, 0.0, 0.0, 1.0, 0.0, 0.0, 1.0, 0.0, 0.0, 1.0, 0.0, 1.0, 0.0, 0.0, 1.0, 0.0, 0.0, 1.0, 0.0, 0.0, 1.0, 0.0, 0.0, 0.0, -1.0, 0.0, 0.0, -1.0, 0.0, 0.0, -1.0, 0.0, 0.0, -1.0, 0.0, 1.0, 0.0, 0.0, 1.0, 0.0, 0.0, 1.0, 0.0, 0.0, 1.0, 0.0, 0.0, 1.0, 0.0, 0.0, 1.0, 0.0, 0.0, 1.0, 0.0, 0.0, 1.0, 0.0, 0.0, -0.9346, 0.3556, 0.0, -0.9346, 0.3556, 0.0, -0.9346, 0.3556, 0.0, -0.9346, 0.3556, 0.0, -0.3001, -0.9539, 0.0, -0.3001, -0.9539, 0.0, -0.3001, -0.9539, 0.0, -0.3001, -0.9539, 0.0, 0.0, 1.0, 0.0, 0.0, 1.0, 0.0, 0.0, 1.0, 0.0, 0.0, 1.0, 0.0, -1.676e-08, 1.0, 0.0, -1.676e-08, 1.0, 0.0, 0.0, 1.0, 0.0, 0.0, 1.0, 0.0, 0.0, -1.0, 0.0, 0.0, -1.0, 0.0, 0.0, -1.0, 0.0, 0.0, -1.0, 0.0, -3.351e-08, 1.0, 0.0, -2.234e-08, 1.0, 0.0, -1.676e-08, 1.0, 0.0, -3.351e-08, 1.0, 0.0, -1.0, 0.0, 0.0, -1.0, 0.0, 0.0, -1.0, 0.0, 0.0, -1.0, 0.0, 0.0, -1.0, 0.0, 0.0, -1.0, 0.0, 0.0, -1.0, 0.0, 0.0, -1.0, 0.0, 0.0, 1.0, 0.0, 0.0, 1.0, 0.0, 0.0, 1.0, 0.0, 0.0, 1.0, 0.0, 0.0, -1.0, 0.0, 0.0, -1.0, 0.0, 0.0, -1.0, 0.0, 0.0, -1.0, 0.0, 0.0, -1.0, 0.0, 0.0, -1.0, 0.0, 0.0, -1.0, 0.0, 0.0, -1.0, 0.0, 0.0, -1.0, 0.0, 0.0, -1.0, 0.0, 0.0, -1.0, 0.0, 0.0, -1.0, 0.0, 0.0, 1.0, 0.0, 0.0, 1.0, 0.0, 0.0, 1.0, 0.0, 0.0, 1.0, 0.0, 0.0, 0.0, -1.0, 0.0, 0.0, -1.0, 0.0, 0.0, -1.0, 0.0, 0.0, -1.0, 0.0, 0.0, -1.0, 0.0, 0.0, -1.0, 0.0, 0.0, -1.0, 0.0, 0.0, -1.0, 0.0, -1.0, 0.0, 0.0, -1.0, 0.0, 0.0, -1.0, 0.0, 0.0, -1.0, 0.0, 0.0, -1.0, 0.0, 0.0, -1.0, 0.0, 0.0, -1.0, 0.0, 0.0, -1.0, 0.0, 0.0, 1.0, 0.0, 0.0, 1.0, 0.0, 0.0, 1.0, 0.0, 0.0, 1.0, 0.0, 0.0, 1.0, 0.0, 0.0, 1.0, 0.0, 0.0, 1.0, 0.0, 0.0, 1.0, 0.0, 0.0, 1.0, 0.0, 0.0, 1.0, 0.0, 0.0, 1.0, 0.0, 0.0, 1.0, 0.0, 0.0, 1.0, 0.0, 0.0, 1.0, 0.0, 0.0, 1.0, 0.0, 0.0, 1.0, 0.0, 0.0, -1.0, 0.0, 0.0, -1.0, 0.0, 0.0, -1.0, 0.0, 0.0, -1.0, 0.0, 0.0, -1.0, 0.0, 0.0, -1.0, 0.0, 0.0, -1.0, 0.0, 0.0, -1.0, 0.0, 0.0, 0.0, -1.0, 0.0, 0.0, -1.0, 0.0, 0.0, -1.0, 0.0, 0.0, -1.0, 0.0, 1.0, 0.0, 0.0, 1.0, 0.0, 0.0, 1.0, 0.0, 0.0, 1.0, 0.0, 0.0, -1.0, 0.0, 0.0, -1.0, 0.0, 0.0, -1.0, 0.0, 0.0, -1.0, 0.0, 0.0, -2.234e-08, 1.0, 0.0, -1.676e-08, 1.0, 0.0, 0.0, 1.0, 0.0, 0.0, 1.0, 0.0, 0.0, 1.0, 0.0, 0.0, 1.0, 0.0, 0.0, 1.0, 0.0, 0.0, 1.0, 0.0, -0.9346, 0.3556, 0.0, -0.9346, 0.3556, 0.0, -0.9346, 0.3556, 0.0, -0.9346, 0.3556, 0.0, 1.0, 0.0, 0.0, 1.0, 0.0, 0.0, 1.0, 0.0, 0.0, 1.0, 0.0, 0.0, 0.0, 1.0, 0.0, 0.0, 1.0, 0.0, 0.0, 1.0, 0.0, 0.0, 1.0, 0.0, -1.0, 0.0, 0.0, -1.0, 0.0, 0.0, -1.0, 0.0, 0.0, -1.0, 0.0, 0.0, 1.0, 0.0, 0.0, 1.0, 0.0, 0.0, 1.0, 0.0, 0.0, 1.0, 0.0, 0.0, 0.0, -1.0, 0.0, 0.0, -1.0, 0.0, 0.0, -1.0, 0.0, 0.0, -1.0, 0.0, 1.0, 0.0, 0.0, 1.0, 0.0, 0.0, 1.0, 0.0, 0.0, 1.0, 0.0, 0.0, 1.0, 0.0, 0.0, 1.0, 0.0, 0.0, 1.0, 0.0, 0.0, 1.0, 0.0, 0.0, -0.3001, -0.9539, 0.0, -0.3001, -0.9539, 0.0, -0.3001, -0.9539, 0.0, -0.3001, -0.9539, 0.0, 0.0, -1.0, 0.0, 0.0, -1.0, 0.0, 0.0, -1.0, 0.0, 0.0, -1.0, 0.0, -3.351e-08, 1.0, 0.0, -1.676e-08, 1.0, 0.0, -1.676e-08, 1.0, 0.0, -3.351e-08, 1.0, 0.0, -1.0, 0.0, 0.0, -1.0, 0.0, 0.0, -1.0, 0.0, 0.0, -1.0, 0.0, 0.0, -1.0, 0.0, 0.0, -1.0, 0.0, 0.0, -1.0, 0.0, 0.0, -1.0, 0.0, 0.0, 1.0, 0.0, 0.0, 1.0, 0.0, 0.0, 1.0, 0.0, 0.0, 1.0, 0.0, 0.0, -1.0, 0.0, 0.0, -1.0, 0.0, 0.0, -1.0, 0.0, 0.0, -1.0, 0.0, 0.0, -1.0, 0.0, 0.0, -1.0, 0.0, 0.0, -1.0, 0.0, 0.0, -1.0, 0.0, 0.0, 0.0, -1.0, 0.0, 0.0, -1.0, 0.0, 0.0, -1.0, 0.0, 0.0, -1.0, 0.0, 1.0, 0.0, 0.0, 1.0, 0.0, 0.0, 1.0, 0.0, 0.0, 1.0, 0.0, 0.0, 1.0, 0.0, 0.0, 1.0, 0.0, 0.0, 1.0, 0.0, 0.0, 1.0, 0.0, 0.0, 0.0, -1.0, 0.0, 0.0, -1.0, 0.0, 0.0, -1.0, 0.0, 0.0, -1.0, -1.0, 0.0, 0.0, -1.0, 0.0, 0.0, -1.0, 0.0, 0.0, -1.0, 0.0, 0.0, 0.0, 0.0, 1.0, 0.0, 0.0, 1.0, 0.0, 0.0, 1.0, 0.0, 0.0, 1.0, 0.0, 0.0, 1.0, 0.0, 0.0, 1.0, 0.0, 0.0, 1.0, 0.0, 0.0, 1.0, 0.0, 0.0, -1.0, 0.0, 0.0, -1.0, 0.0, 0.0, -1.0, 0.0, 0.0, -1.0, 1.0, 0.0, 0.0, 1.0, 0.0, 0.0, 1.0, 0.0, 0.0, 1.0, 0.0, 0.0, -1.0, 0.0, 0.0, -1.0, -2.946e-09, 0.0, -1.0, 3.258e-08, 0.0, -1.0, 0.0, 0.0, 1.0, 3.258e-08, 0.0, 1.0, 1.629e-08, 0.0, 1.0, -8.145e-09, 0.0, 1.0, -1.629e-08, 0.0, 0.0, -2.407e-08, -1.0, 0.0, -2.407e-08, -1.0, 0.0, -2.471e-08, -1.0, 0.0, -2.471e-08, -1.0, 0.0, 0.0, 1.0, 0.0, 0.0, 1.0, 0.0, 4.054e-08, 1.0, 0.0, 4.054e-08, 1.0, 1.0, 1.629e-08, 0.0, 1.0, 0.0, 0.0, 1.0, 0.0, 0.0, 1.0, -8.145e-09, 0.0, -1.0, -2.946e-09, 0.0, -1.0, -3.928e-09, 0.0, -1.0, 6.516e-08, 0.0, -1.0, 3.258e-08, 0.0, -1.0, 0.0, 0.0, -1.0, 0.0, 0.0, -1.0, 0.0, 0.0, -1.0, 0.0, 0.0, 1.0, 0.0, 0.0, 1.0, 0.0, 0.0, 1.0, 0.0, 0.0, 1.0, 0.0, 0.0, 0.0, 0.0, 1.0, 0.0, 0.0, 1.0, 0.0, 0.0, 1.0, 0.0, 0.0, 1.0, 0.0, 0.0, -1.0, 0.0, 0.0, -1.0, 0.0, 0.0, -1.0, 0.0, 0.0, -1.0, 0.0, 0.0, -1.0, 0.0, 0.0, -1.0, 0.0, 0.0, -1.0, 0.0, 0.0, -1.0, 0.0, 0.0, 1.0, 0.0, 0.0, 1.0, 0.0, 0.0, 1.0, 0.0, 0.0, 1.0, -1.0, 0.0, 0.0, -1.0, 0.0, 0.0, -1.0, 0.0, 0.0, -1.0, 0.0, 0.0, 1.0, 0.0, 0.0, 1.0, 0.0, 0.0, 1.0, 0.0, 0.0, 1.0, 0.0, 0.0, 1.0, 2.721e-09, 0.0, 1.0, 0.0, 0.0, 1.0, 0.0, 0.0, 1.0, 0.0, 0.0, -1.0, 0.0, 0.0, -1.0, -1.236e-08, 0.0, -1.0, -3.93e-10, 0.0, -1.0, 0.0, 0.0, 0.0, 0.07914, -0.9969, 0.0, 0.07914, -0.9969, 0.0, -0.1661, -0.9861, 0.0, -0.1661, -0.9861, -1.0, -1.236e-08, 0.0, -1.0, -2.873e-08, 0.0, -1.0, 4.851e-08, 0.0, -1.0, -3.93e-10, 0.0, 0.0, -0.4199, 0.9076, 0.0, -0.4199, 0.9076, 0.0, 0.0068, 1.0, 0.0, 0.0068, 1.0, 1.0, 0.0, 0.0, 1.0, 0.0, 0.0, 1.0, 0.0, 0.0, 1.0, 0.0, 0.0])] * 3)])

# ---- objects
ob_light = bpy.data.objects.new('Light', light_light)
ob_camera = bpy.data.objects.new('Camera', cam_camera)
ob_cube_001 = bpy.data.objects.new('Cube.001', me_cube_001)

# ---- transforms, parenting, visibility, modifiers, constraints
ob_light.location = (4.076, 1.005, 5.904)
ob_light.rotation_euler = (0.6503, 0.05522, 1.866)
ob_light.lock_rotations_4d = False
ob_light.empty_display_type = 'ARROWS'
ob_light.color = (0.0, 0.0, 0.0, 0.0)
ob_light.lineart.crease_threshold = 0.0
ob_camera.location = (7.359, -6.926, 4.958)
ob_camera.rotation_euler = (1.109, 0.0, 0.8149)
ob_camera.lock_rotations_4d = False
ob_camera.empty_display_type = 'ARROWS'
ob_camera.color = (0.0, 0.0, 0.0, 0.0)
ob_camera.display_type = 'WIRE'
ob_camera.lineart.crease_threshold = 0.0
ob_cube_001.location = (0.0, 0.0, 0.0)
ob_cube_001.rotation_euler = (1.571, -0.0, 0.0)
ob_cube_001.lineart.crease_threshold = 0.0

# ---- collection membership
col_collection.objects.link(ob_light)
col_collection.objects.link(ob_camera)
col_collection.objects.link(ob_cube_001)

# ---- scene / render settings (as saved in the file)
scene.camera = ob_camera
scene.frame_start = 1; scene.frame_end = 90; scene.frame_set(26)
scene.render.engine = 'BLENDER_EEVEE_NEXT'
scene.cycles.use_denoising = False
scene.cycles.samples = 128
scene.cycles.sampling_pattern = 'TABULATED_SOBOL'
scene.cycles.use_adaptive_sampling = False
scene.cycles.use_light_tree = False
scene.view_settings.view_transform = 'Filmic'
bpy.context.view_layer.update()
